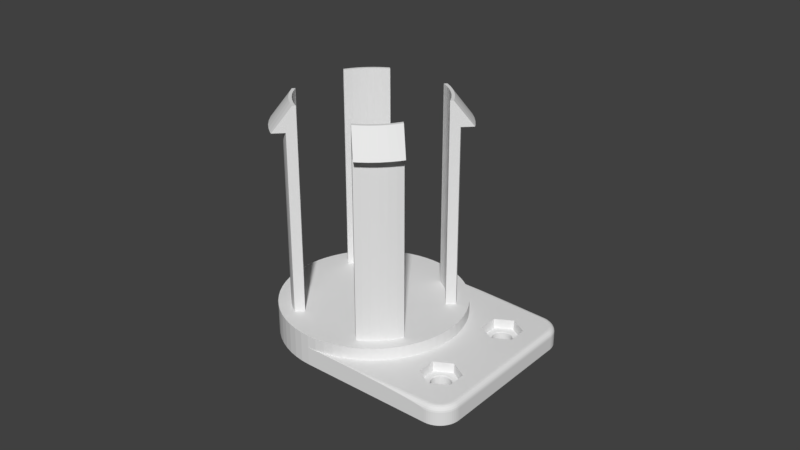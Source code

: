 # Source: filament-holder-7.blend  (saved by Blender 2.79.0; exported with 4.5.12 LTS)
import bpy
from mathutils import Matrix  # noqa: F401  (used for matrix-valued properties, if any)

bpy.ops.wm.read_factory_settings(use_empty=True)
scene = bpy.context.scene
scene.name = 'Scene'

# ---- collections
col_collection_1 = bpy.data.collections.new('Collection 1'); scene.collection.children.link(col_collection_1)

# ---- world
world_world = bpy.data.worlds.new('World'); scene.world = world_world
world_world.color = (0.05088, 0.05088, 0.05088)
world_world.use_sun_shadow = False
world_world.sun_shadow_jitter_overblur = 0.0
world_world.cycles.sampling_method = 'MANUAL'

# ---- meshes
me_temp = bpy.data.meshes.new('Temp')
me_temp.from_pydata([(-0.002, 0.025, 0.006), (-0.002, 0.025, 0.03), (0.002, 0.025, 0.03), (0.002, 0.025, 0.006), (0.002, 0.0225, 0.03), (0.002, 0.0145, 0.006), (-0.002, 0.0225, 0.03), (-0.002, 0.0145, 0.006)], [], [(0, 1, 2), (2, 3, 0), (3, 2, 4), (4, 5, 3), (5, 4, 6), (6, 7, 5), (1, 0, 7), (7, 6, 1), (7, 0, 3), (3, 5, 7), (4, 2, 1), (1, 6, 4)])
me_temp.use_remesh_preserve_volume = False
me_temp.use_remesh_preserve_attributes = False
me_temp.use_mirror_vertex_groups = False
me_temp.update()
me_cylinder = bpy.data.meshes.new('Cylinder')
me_cylinder.from_pydata([(0.0, 0.0, 0.0), (-0.002892, 0.02936, 0.0), (0.0, 0.0295, 0.0), (-2.368e-08, -0.0295, 0.0), (-0.005755, 0.02893, 0.0), (-0.002892, 0.02936, 0.01), (0.0, 0.0295, 0.01), (0.0, 0.0295, 0.006), (0.03491, -0.0153, 0.0), (0.03496, -0.0156, 0.0), (0.03503, -0.0159, 0.0), (0.03514, -0.01619, 0.0), (0.03527, -0.01646, 0.0), (0.03542, -0.01672, 0.0), (0.0356, -0.01697, 0.0), (0.03581, -0.01719, 0.0), (0.03603, -0.0174, 0.0), (0.03628, -0.01758, 0.0), (0.03654, -0.01773, 0.0), (0.03681, -0.01786, 0.0), (0.0371, -0.01797, 0.0), (0.0374, -0.01804, 0.0), (0.0377, -0.01809, 0.0), (0.038, -0.0181, 0.0), (0.0383, -0.01809, 0.0), (0.0386, -0.01804, 0.0), (0.0389, -0.01797, 0.0), (0.03919, -0.01786, 0.0), (0.03946, -0.01773, 0.0), (0.03972, -0.01758, 0.0), (0.03997, -0.0174, 0.0), (0.04019, -0.01719, 0.0), (0.0404, -0.01697, 0.0), (0.04058, -0.01672, 0.0), (0.04073, -0.01646, 0.0), (0.04086, -0.01619, 0.0), (0.04097, -0.0159, 0.0), (0.04104, -0.0156, 0.0), (0.04109, -0.0153, 0.0), (0.0411, -0.015, 0.0), (0.04109, -0.0147, 0.0), (0.04911, -0.02646, 0.0), (0.04871, -0.027, 0.0), (0.04826, -0.0275, 0.0), (0.04776, -0.02795, 0.0), (0.04723, -0.02835, 0.0), (0.04665, -0.02869, 0.0), (0.04604, -0.02898, 0.0), (0.04541, -0.02921, 0.0), (0.04476, -0.02937, 0.0), (0.0441, -0.02947, 0.0), (0.04342, -0.0295, 0.0), (0.0349, 0.015, 0.0), (0.0349, -0.015, 0.0), (-0.002892, -0.02936, 0.0), (-0.008563, 0.02823, 0.0), (-0.005755, 0.02893, 0.01), (0.008313, 0.0295, 0.006), (0.01916, 0.0295, 0.005916), (0.02895, 0.0295, 0.005671), (0.03672, 0.0295, 0.00529), (0.04171, 0.0295, 0.00481), (0.04342, 0.0295, 0.004277), (0.04342, 0.0295, 0.0), (0.0, 0.0, 0.01), (0.002892, 0.02936, 0.01), (0.002892, 0.02936, 0.006), (0.0349, -0.015, 0.0028), (0.03491, -0.0153, 0.0028), (0.03496, -0.0156, 0.0028), (0.03503, -0.0159, 0.0028), (0.03514, -0.01619, 0.0028), (0.03527, -0.01646, 0.0028), (0.03532, -0.01655, 0.0028), (0.03542, -0.01672, 0.0028), (0.0356, -0.01697, 0.0028), (0.03581, -0.01719, 0.0028), (0.03603, -0.0174, 0.0028), (0.03628, -0.01758, 0.0028), (0.03654, -0.01773, 0.0028), (0.03681, -0.01786, 0.0028), (0.0371, -0.01797, 0.0028), (0.0374, -0.01804, 0.0028), (0.0377, -0.01809, 0.0028), (0.038, -0.0181, 0.0028), (0.0383, -0.01809, 0.0028), (0.0386, -0.01804, 0.0028), (0.0389, -0.01797, 0.0028), (0.03919, -0.01786, 0.0028), (0.03946, -0.01773, 0.0028), (0.03972, -0.01758, 0.0028), (0.03997, -0.0174, 0.0028), (0.04019, -0.01719, 0.0028), (0.0404, -0.01697, 0.0028), (0.04058, -0.01672, 0.0028), (0.04068, -0.01655, 0.0028), (0.04073, -0.01646, 0.0028), (0.04086, -0.01619, 0.0028), (0.04097, -0.0159, 0.0028), (0.04104, -0.0156, 0.0028), (0.04109, -0.0153, 0.0028), (0.0411, -0.015, 0.0028), (0.04109, -0.0147, 0.0028), (0.03503, -0.0141, 0.0), (0.03496, -0.0144, 0.0), (0.03491, -0.0147, 0.0), (0.03491, 0.0147, 0.0), (0.03496, 0.0144, 0.0), (0.03503, 0.0141, 0.0), (0.03514, 0.01381, 0.0), (0.03527, 0.01354, 0.0), (0.03542, 0.01328, 0.0), (0.0356, 0.01303, 0.0), (0.03581, 0.01281, 0.0), (0.03603, 0.0126, 0.0), (0.03628, 0.01242, 0.0), (0.03654, 0.01227, 0.0), (0.03681, 0.01214, 0.0), (0.0371, 0.01203, 0.0), (0.0374, 0.01196, 0.0), (0.0377, 0.01191, 0.0), (0.038, 0.0119, 0.0), (0.0383, 0.01191, 0.0), (0.0386, 0.01196, 0.0), (0.0389, 0.01203, 0.0), (0.03919, 0.01214, 0.0), (0.03946, 0.01227, 0.0), (0.03972, 0.01242, 0.0), (0.03997, 0.0126, 0.0), (0.04019, 0.01281, 0.0), (0.0404, 0.01303, 0.0), (0.04058, 0.01328, 0.0), (0.04073, 0.01354, 0.0), (0.04086, 0.01381, 0.0), (0.04097, 0.0141, 0.0), (0.04104, 0.0144, 0.0), (0.04109, 0.0147, 0.0), (0.05027, 0.02266, 0.0), (0.05027, -0.02266, 0.0), (0.05023, -0.02333, 0.0), (0.05013, -0.02399, 0.0), (0.04997, -0.02464, 0.0), (0.04975, -0.02528, 0.0), (0.04946, -0.02588, 0.0), (0.04104, -0.0144, 0.0), (0.04097, -0.0141, 0.0), (0.04086, -0.01381, 0.0), (0.04073, -0.01354, 0.0), (0.04058, -0.01328, 0.0), (0.0404, -0.01303, 0.0), (0.04019, -0.01281, 0.0), (0.03997, -0.0126, 0.0), (0.03972, -0.01242, 0.0), (0.03946, -0.01227, 0.0), (0.03919, -0.01214, 0.0), (0.0389, -0.01203, 0.0), (0.0386, -0.01196, 0.0), (0.0383, -0.01191, 0.0), (0.038, -0.0119, 0.0), (0.0377, -0.01191, 0.0), (0.0374, -0.01196, 0.0), (0.0371, -0.01203, 0.0), (0.03681, -0.01214, 0.0), (0.03654, -0.01227, 0.0), (0.03628, -0.01242, 0.0), (0.03603, -0.0126, 0.0), (0.03581, -0.01281, 0.0), (0.0356, -0.01303, 0.0), (0.03542, -0.01328, 0.0), (0.03527, -0.01354, 0.0), (0.03514, -0.01381, 0.0), (0.04871, -0.027, 0.004277), (0.04911, -0.02646, 0.004277), (0.04826, -0.0275, 0.004277), (0.04776, -0.02795, 0.004277), (0.04723, -0.02835, 0.004277), (0.04665, -0.02869, 0.004277), (0.04604, -0.02898, 0.004277), (0.04541, -0.02921, 0.004277), (0.04476, -0.02937, 0.004277), (0.0441, -0.02947, 0.004277), (0.04342, -0.0295, 0.004277), (0.04171, -0.0295, 0.00481), (0.03672, -0.0295, 0.00529), (0.02895, -0.0295, 0.005671), (0.01916, -0.0295, 0.005916), (0.008313, -0.0295, 0.006), (0.0, -0.0295, 0.006), (0.03527, 0.01646, 0.0), (0.03514, 0.01619, 0.0), (0.03503, 0.0159, 0.0), (0.03496, 0.0156, 0.0), (0.03491, 0.0153, 0.0), (0.0441, 0.02947, 0.0), (0.04476, 0.02937, 0.0), (0.04541, 0.02921, 0.0), (0.04604, 0.02898, 0.0), (0.04665, 0.02869, 0.0), (0.04723, 0.02835, 0.0), (0.04776, 0.02795, 0.0), (0.04826, 0.0275, 0.0), (0.04871, 0.027, 0.0), (0.04911, 0.02646, 0.0), (0.04946, 0.02588, 0.0), (0.04975, 0.02528, 0.0), (0.04997, 0.02464, 0.0), (0.05013, 0.02399, 0.0), (0.05023, 0.02333, 0.0), (0.0411, 0.015, 0.0), (0.04109, 0.0153, 0.0), (0.04104, 0.0156, 0.0), (0.04097, 0.0159, 0.0), (0.04086, 0.01619, 0.0), (0.04073, 0.01646, 0.0), (0.04058, 0.01672, 0.0), (0.0404, 0.01697, 0.0), (0.04019, 0.01719, 0.0), (0.03997, 0.0174, 0.0), (0.03972, 0.01758, 0.0), (0.03946, 0.01773, 0.0), (0.03919, 0.01786, 0.0), (0.0389, 0.01797, 0.0), (0.0386, 0.01804, 0.0), (0.0383, 0.01809, 0.0), (0.038, 0.0181, 0.0), (0.0377, 0.01809, 0.0), (0.0374, 0.01804, 0.0), (0.0371, 0.01797, 0.0), (0.03681, 0.01786, 0.0), (0.03654, 0.01773, 0.0), (0.03628, 0.01758, 0.0), (0.03603, 0.0174, 0.0), (0.03581, 0.01719, 0.0), (0.0356, 0.01697, 0.0), (0.03542, 0.01672, 0.0), (-0.005755, -0.02893, 0.0), (-2.368e-08, -0.0295, 0.01), (-0.002892, -0.02936, 0.01), (-0.01129, 0.02725, 0.0), (-0.008563, 0.02823, 0.01), (0.03266, -0.01192, 0.006), (0.038, -0.008833, 0.006), (0.04334, -0.01192, 0.006), (0.04334, -0.01808, 0.006), (0.038, -0.02117, 0.006), (0.04393, -0.02775, 0.006), (0.04442, -0.02768, 0.006), (0.04491, -0.02755, 0.006), (0.04538, -0.02739, 0.006), (0.04584, -0.02717, 0.006), (0.04627, -0.02691, 0.006), (0.04667, -0.02661, 0.006), (0.04704, -0.02628, 0.006), (0.04738, -0.0259, 0.006), (0.04768, -0.0255, 0.006), (0.04794, -0.02507, 0.006), (0.04815, -0.02462, 0.006), (0.04832, -0.02414, 0.006), (0.04844, -0.02366, 0.006), (0.04852, -0.02316, 0.006), (0.04854, -0.02262, 0.006), (0.04854, 0.02262, 0.006), (0.04852, 0.02316, 0.006), (0.04844, 0.02366, 0.006), (0.04832, 0.02414, 0.006), (0.04815, 0.02462, 0.006), (0.04794, 0.02507, 0.006), (0.04768, 0.0255, 0.006), (0.04738, 0.0259, 0.006), (0.04704, 0.02628, 0.006), (0.04667, 0.02661, 0.006), (0.04627, 0.02691, 0.006), (0.04584, 0.02717, 0.006), (0.04538, 0.02739, 0.006), (0.04491, 0.02755, 0.006), (0.04442, 0.02768, 0.006), (0.04393, 0.02775, 0.006), (0.005755, 0.02893, 0.006), (0.008563, 0.02823, 0.006), (0.01129, 0.02725, 0.006), (0.03266, 0.01808, 0.006), (0.038, 0.02117, 0.006), (0.04334, 0.01808, 0.006), (0.04334, 0.01192, 0.006), (0.038, 0.008833, 0.006), (0.02893, 0.005755, 0.006), (0.02936, 0.002892, 0.006), (0.0295, -4.806e-09, 0.006), (0.02936, -0.002892, 0.006), (0.02893, -0.005755, 0.006), (0.02823, -0.008563, 0.006), (0.02725, -0.01129, 0.006), (0.02602, -0.01391, 0.006), (0.04398, 0.02828, 0.005916), (0.04403, 0.02876, 0.005671), (0.04406, 0.02914, 0.00529), (0.04409, 0.02938, 0.00481), (0.0441, 0.02947, 0.004277), (0.005755, 0.02893, 0.01), (0.03491, -0.0147, 0.0028), (0.03472, -0.01532, 0.003), (0.03476, -0.01564, 0.003), (0.03484, -0.01596, 0.003), (0.03495, -0.01626, 0.003), (0.03509, -0.01656, 0.003), (0.03514, -0.01665, 0.003), (0.03526, -0.01683, 0.003), (0.03545, -0.01709, 0.003), (0.03567, -0.01733, 0.003), (0.03591, -0.01755, 0.003), (0.03617, -0.01774, 0.003), (0.03644, -0.01791, 0.003), (0.03674, -0.01805, 0.003), (0.03704, -0.01816, 0.003), (0.03736, -0.01824, 0.003), (0.03768, -0.01828, 0.003), (0.038, -0.0183, 0.003), (0.03832, -0.01828, 0.003), (0.03864, -0.01824, 0.003), (0.03896, -0.01816, 0.003), (0.03926, -0.01805, 0.003), (0.03956, -0.01791, 0.003), (0.03983, -0.01774, 0.003), (0.04009, -0.01755, 0.003), (0.04033, -0.01733, 0.003), (0.04055, -0.01709, 0.003), (0.04074, -0.01683, 0.003), (0.04086, -0.01665, 0.003), (0.04091, -0.01656, 0.003), (0.04105, -0.01626, 0.003), (0.04116, -0.01596, 0.003), (0.04124, -0.01564, 0.003), (0.04128, -0.01532, 0.003), (0.0413, -0.015, 0.003), (0.04104, -0.0144, 0.0028), (0.04128, -0.01468, 0.003), (0.03514, -0.01381, 0.0028), (0.03503, -0.0141, 0.0028), (0.03496, -0.0144, 0.0028), (0.0349, 0.015, 0.0028), (0.03491, 0.0147, 0.0028), (0.03496, 0.0144, 0.0028), (0.03503, 0.0141, 0.0028), (0.03514, 0.01381, 0.0028), (0.03527, 0.01354, 0.0028), (0.03532, 0.01345, 0.0028), (0.03542, 0.01328, 0.0028), (0.0356, 0.01303, 0.0028), (0.03581, 0.01281, 0.0028), (0.03603, 0.0126, 0.0028), (0.03628, 0.01242, 0.0028), (0.03654, 0.01227, 0.0028), (0.03681, 0.01214, 0.0028), (0.0371, 0.01203, 0.0028), (0.0374, 0.01196, 0.0028), (0.0377, 0.01191, 0.0028), (0.038, 0.0119, 0.0028), (0.0383, 0.01191, 0.0028), (0.0386, 0.01196, 0.0028), (0.0389, 0.01203, 0.0028), (0.03919, 0.01214, 0.0028), (0.03946, 0.01227, 0.0028), (0.03972, 0.01242, 0.0028), (0.03997, 0.0126, 0.0028), (0.04019, 0.01281, 0.0028), (0.0404, 0.01303, 0.0028), (0.04058, 0.01328, 0.0028), (0.04068, 0.01345, 0.0028), (0.04073, 0.01354, 0.0028), (0.04086, 0.01381, 0.0028), (0.04097, 0.0141, 0.0028), (0.04104, 0.0144, 0.0028), (0.04109, 0.0147, 0.0028), (0.05027, 0.02266, 0.004277), (0.05027, -0.02266, 0.004277), (0.05023, -0.02333, 0.004277), (0.05013, -0.02399, 0.004277), (0.04997, -0.02464, 0.004277), (0.04975, -0.02528, 0.004277), (0.04946, -0.02588, 0.004277), (0.04097, -0.0141, 0.0028), (0.04086, -0.01381, 0.0028), (0.04073, -0.01354, 0.0028), (0.04068, -0.01345, 0.0028), (0.04058, -0.01328, 0.0028), (0.0404, -0.01303, 0.0028), (0.04019, -0.01281, 0.0028), (0.03997, -0.0126, 0.0028), (0.03972, -0.01242, 0.0028), (0.03946, -0.01227, 0.0028), (0.03919, -0.01214, 0.0028), (0.0389, -0.01203, 0.0028), (0.0386, -0.01196, 0.0028), (0.0383, -0.01191, 0.0028), (0.038, -0.0119, 0.0028), (0.0377, -0.01191, 0.0028), (0.0374, -0.01196, 0.0028), (0.0371, -0.01203, 0.0028), (0.03681, -0.01214, 0.0028), (0.03654, -0.01227, 0.0028), (0.03628, -0.01242, 0.0028), (0.03603, -0.0126, 0.0028), (0.03581, -0.01281, 0.0028), (0.0356, -0.01303, 0.0028), (0.03542, -0.01328, 0.0028), (0.03532, -0.01345, 0.0028), (0.03527, -0.01354, 0.0028), (0.04904, -0.02641, 0.00481), (0.04865, -0.02695, 0.00481), (0.0482, -0.02744, 0.00481), (0.04771, -0.02788, 0.00481), (0.04718, -0.02828, 0.00481), (0.04661, -0.02862, 0.00481), (0.04601, -0.0289, 0.00481), (0.04539, -0.02912, 0.00481), (0.04474, -0.02929, 0.00481), (0.04409, -0.02938, 0.00481), (0.04406, -0.02914, 0.00529), (0.04403, -0.02876, 0.005671), (0.04398, -0.02828, 0.005916), (0.03266, -0.01808, 0.006), (0.02453, -0.01639, 0.006), (0.0228, -0.01871, 0.006), (0.02086, -0.02086, 0.006), (0.01871, -0.0228, 0.006), (0.01639, -0.02453, 0.006), (0.01391, -0.02602, 0.006), (0.01129, -0.02725, 0.006), (0.008563, -0.02823, 0.006), (0.005755, -0.02893, 0.006), (0.002891, -0.02936, 0.006), (0.002891, -0.02936, 0.01), (0.03542, 0.01672, 0.0028), (0.03532, 0.01655, 0.0028), (0.03527, 0.01646, 0.0028), (0.03514, 0.01619, 0.0028), (0.03503, 0.0159, 0.0028), (0.03496, 0.0156, 0.0028), (0.03491, 0.0153, 0.0028), (0.04476, 0.02937, 0.004277), (0.04541, 0.02921, 0.004277), (0.04604, 0.02898, 0.004277), (0.04665, 0.02869, 0.004277), (0.04723, 0.02835, 0.004277), (0.04776, 0.02795, 0.004277), (0.04826, 0.0275, 0.004277), (0.04871, 0.027, 0.004277), (0.04911, 0.02646, 0.004277), (0.04946, 0.02588, 0.004277), (0.04975, 0.02528, 0.004277), (0.04997, 0.02464, 0.004277), (0.05013, 0.02399, 0.004277), (0.05023, 0.02333, 0.004277), (0.0411, 0.015, 0.0028), (0.04109, 0.0153, 0.0028), (0.04104, 0.0156, 0.0028), (0.04097, 0.0159, 0.0028), (0.04086, 0.01619, 0.0028), (0.04073, 0.01646, 0.0028), (0.04068, 0.01655, 0.0028), (0.04058, 0.01672, 0.0028), (0.0404, 0.01697, 0.0028), (0.04019, 0.01719, 0.0028), (0.03997, 0.0174, 0.0028), (0.03972, 0.01758, 0.0028), (0.03946, 0.01773, 0.0028), (0.03919, 0.01786, 0.0028), (0.0389, 0.01797, 0.0028), (0.0386, 0.01804, 0.0028), (0.0383, 0.01809, 0.0028), (0.038, 0.0181, 0.0028), (0.0377, 0.01809, 0.0028), (0.0374, 0.01804, 0.0028), (0.0371, 0.01797, 0.0028), (0.03681, 0.01786, 0.0028), (0.03654, 0.01773, 0.0028), (0.03628, 0.01758, 0.0028), (0.03603, 0.0174, 0.0028), (0.03581, 0.01719, 0.0028), (0.0356, 0.01697, 0.0028), (-0.008563, -0.02823, 0.0), (-0.005755, -0.02893, 0.01), (-0.01391, 0.02602, 0.0), (-0.01129, 0.02725, 0.01), (0.03293, -0.01207, 0.003), (0.038, -0.009142, 0.003), (0.04307, -0.01207, 0.003), (0.04307, -0.01793, 0.003), (0.038, -0.02086, 0.003), (0.04453, -0.0282, 0.005916), (0.04506, -0.02806, 0.005916), (0.04559, -0.02788, 0.005916), (0.04609, -0.02764, 0.005916), (0.04656, -0.02736, 0.005916), (0.04701, -0.02703, 0.005916), (0.04742, -0.02665, 0.005916), (0.04779, -0.02624, 0.005916), (0.04812, -0.0258, 0.005916), (0.04841, -0.02532, 0.005916), (0.04864, -0.02482, 0.005916), (0.04883, -0.0243, 0.005916), (0.04897, -0.02376, 0.005916), (0.04905, -0.02321, 0.005916), (0.04908, -0.02263, 0.005916), (0.04908, 0.02263, 0.005916), (0.04905, 0.02321, 0.005916), (0.04897, 0.02376, 0.005916), (0.04883, 0.0243, 0.005916), (0.04864, 0.02482, 0.005916), (0.04841, 0.02532, 0.005916), (0.04812, 0.0258, 0.005916), (0.04779, 0.02624, 0.005916), (0.04742, 0.02665, 0.005916), (0.04701, 0.02703, 0.005916), (0.04656, 0.02736, 0.005916), (0.04609, 0.02764, 0.005916), (0.04559, 0.02788, 0.005916), (0.04506, 0.02806, 0.005916), (0.04453, 0.0282, 0.005916), (0.008563, 0.02823, 0.01), (0.01129, 0.02725, 0.01), (0.03266, 0.01192, 0.006), (0.01391, 0.02602, 0.006), (0.01639, 0.02453, 0.006), (0.01871, 0.0228, 0.006), (0.02086, 0.02086, 0.006), (0.0228, 0.01871, 0.006), (0.02453, 0.01639, 0.006), (0.02602, 0.01391, 0.006), (0.02725, 0.01129, 0.006), (0.02823, 0.008563, 0.006), (0.03293, 0.01793, 0.003), (0.038, 0.02086, 0.003), (0.04307, 0.01793, 0.003), (0.04307, 0.01207, 0.003), (0.038, 0.009142, 0.003), (0.02893, 0.005755, 0.01), (0.02936, 0.002892, 0.01), (0.0295, -4.806e-09, 0.01), (0.02936, -0.002892, 0.01), (0.02893, -0.005755, 0.01), (0.02823, -0.008563, 0.01), (0.02725, -0.01129, 0.01), (0.02602, -0.01391, 0.01), (0.04462, 0.02867, 0.005671), (0.0447, 0.02905, 0.00529), (0.04474, 0.02929, 0.00481), (0.03472, -0.01468, 0.003), (0.0347, -0.015, 0.003), (0.03476, -0.01436, 0.003), (0.03484, -0.01404, 0.003), (0.03495, -0.01374, 0.003), (0.03509, -0.01344, 0.003), (0.03514, -0.01335, 0.003), (0.03293, -0.01793, 0.003), (0.04086, -0.01335, 0.003), (0.04091, -0.01344, 0.003), (0.04105, -0.01374, 0.003), (0.04116, -0.01404, 0.003), (0.04124, -0.01436, 0.003), (0.03472, 0.01468, 0.003), (0.03476, 0.01436, 0.003), (0.03484, 0.01404, 0.003), (0.03495, 0.01374, 0.003), (0.03509, 0.01344, 0.003), (0.03514, 0.01335, 0.003), (0.03526, 0.01317, 0.003), (0.03545, 0.01291, 0.003), (0.03567, 0.01267, 0.003), (0.03591, 0.01245, 0.003), (0.03617, 0.01226, 0.003), (0.03644, 0.01209, 0.003), (0.03674, 0.01195, 0.003), (0.03704, 0.01184, 0.003), (0.03736, 0.01176, 0.003), (0.03768, 0.01172, 0.003), (0.038, 0.0117, 0.003), (0.03832, 0.01172, 0.003), (0.03864, 0.01176, 0.003), (0.03896, 0.01184, 0.003), (0.03926, 0.01195, 0.003), (0.03956, 0.01209, 0.003), (0.03983, 0.01226, 0.003), (0.04009, 0.01245, 0.003), (0.04033, 0.01267, 0.003), (0.04055, 0.01291, 0.003), (0.04074, 0.01317, 0.003), (0.04086, 0.01335, 0.003), (0.04091, 0.01344, 0.003), (0.04105, 0.01374, 0.003), (0.04116, 0.01404, 0.003), (0.04124, 0.01436, 0.003), (0.04128, 0.01468, 0.003), (0.05018, 0.02266, 0.00481), (0.05018, -0.02266, 0.00481), (0.05015, -0.02332, 0.00481), (0.05005, -0.02398, 0.00481), (0.04989, -0.02462, 0.00481), (0.04967, -0.02524, 0.00481), (0.04938, -0.02584, 0.00481), (0.04074, -0.01317, 0.003), (0.04055, -0.01291, 0.003), (0.04033, -0.01267, 0.003), (0.04009, -0.01245, 0.003), (0.03983, -0.01226, 0.003), (0.03956, -0.01209, 0.003), (0.03926, -0.01195, 0.003), (0.03896, -0.01184, 0.003), (0.03864, -0.01176, 0.003), (0.03832, -0.01172, 0.003), (0.038, -0.0117, 0.003), (0.03768, -0.01172, 0.003), (0.03736, -0.01176, 0.003), (0.03704, -0.01184, 0.003), (0.03674, -0.01195, 0.003), (0.03644, -0.01209, 0.003), (0.03617, -0.01226, 0.003), (0.03591, -0.01245, 0.003), (0.03567, -0.01267, 0.003), (0.03545, -0.01291, 0.003), (0.03526, -0.01317, 0.003), (0.04846, -0.02679, 0.00529), (0.0447, -0.02905, 0.00529), (0.04462, -0.02867, 0.005671), (0.02453, -0.01639, 0.01), (0.0228, -0.01871, 0.01), (0.02086, -0.02086, 0.01), (0.01871, -0.0228, 0.01), (0.01639, -0.02453, 0.01), (0.01391, -0.02602, 0.01), (0.01129, -0.02725, 0.01), (0.008563, -0.02823, 0.01), (0.005755, -0.02893, 0.01), (0.03514, 0.01665, 0.003), (0.03509, 0.01656, 0.003), (0.03495, 0.01626, 0.003), (0.03484, 0.01596, 0.003), (0.03476, 0.01564, 0.003), (0.03472, 0.01532, 0.003), (0.0347, 0.015, 0.003), (0.04539, 0.02912, 0.00481), (0.04601, 0.0289, 0.00481), (0.04661, 0.02862, 0.00481), (0.04718, 0.02828, 0.00481), (0.04771, 0.02788, 0.00481), (0.0482, 0.02744, 0.00481), (0.04865, 0.02695, 0.00481), (0.04904, 0.02641, 0.00481), (0.04938, 0.02584, 0.00481), (0.04967, 0.02524, 0.00481), (0.04989, 0.02462, 0.00481), (0.05005, 0.02398, 0.00481), (0.05015, 0.02332, 0.00481), (0.0413, 0.015, 0.003), (0.04128, 0.01532, 0.003), (0.04124, 0.01564, 0.003), (0.04116, 0.01596, 0.003), (0.04105, 0.01626, 0.003), (0.04091, 0.01656, 0.003), (0.04086, 0.01665, 0.003), (0.04074, 0.01683, 0.003), (0.04055, 0.01709, 0.003), (0.04033, 0.01733, 0.003), (0.04009, 0.01755, 0.003), (0.03983, 0.01774, 0.003), (0.03956, 0.01791, 0.003), (0.03926, 0.01805, 0.003), (0.03896, 0.01816, 0.003), (0.03864, 0.01824, 0.003), (0.03832, 0.01828, 0.003), (0.038, 0.0183, 0.003), (0.03768, 0.01828, 0.003), (0.03736, 0.01824, 0.003), (0.03704, 0.01816, 0.003), (0.03674, 0.01805, 0.003), (0.03644, 0.01791, 0.003), (0.03617, 0.01774, 0.003), (0.03591, 0.01755, 0.003), (0.03567, 0.01733, 0.003), (0.03545, 0.01709, 0.003), (0.03526, 0.01683, 0.003), (-0.01129, -0.02725, 0.0), (-0.008563, -0.02823, 0.01), (-0.01639, 0.02453, 0.0), (-0.01391, 0.02602, 0.01), (-0.009758, 0.02356, 0.01), (-0.00861, 0.02079, 0.01), (0.04731, -0.0274, 0.005671), (0.04776, -0.02699, 0.005671), (0.04816, -0.02655, 0.005671), (0.04852, -0.02606, 0.005671), (0.04883, -0.02555, 0.005671), (0.04944, -0.02385, 0.005671), (0.04956, -0.02264, 0.005671), (0.04956, 0.02264, 0.005671), (0.04929, 0.02444, 0.005671), (0.04909, 0.025, 0.005671), (0.04883, 0.02555, 0.005671), (0.04852, 0.02606, 0.005671), (0.009758, 0.02356, 0.01), (0.01391, 0.02602, 0.01), (0.03293, 0.01207, 0.003), (0.01639, 0.02453, 0.01), (0.01871, 0.0228, 0.01), (0.02086, 0.02086, 0.01), (0.0228, 0.01871, 0.01), (0.02453, 0.01639, 0.01), (0.02602, 0.01391, 0.01), (0.02725, 0.01129, 0.01), (0.02823, 0.008563, 0.01), (0.02079, -0.00861, 0.01), (0.02356, -0.009758, 0.01), (0.02249, -0.01202, 0.01), (0.0452, 0.02852, 0.005671), (0.04532, 0.02889, 0.00529), (0.04994, 0.02265, 0.00529), (0.04994, -0.02265, 0.00529), (0.04884, -0.02628, 0.00529), (0.04803, -0.02726, 0.00529), (0.04756, -0.02769, 0.00529), (0.04704, -0.02807, 0.00529), (0.04649, -0.0284, 0.00529), (0.04592, -0.02867, 0.00529), (0.04532, -0.02889, 0.00529), (0.0452, -0.02852, 0.005671), (0.0212, -0.01417, 0.01), (0.01971, -0.01618, 0.01), (0.01803, -0.01803, 0.01), (0.01618, -0.01971, 0.01), (0.01417, -0.0212, 0.01), (0.01202, -0.02249, 0.01), (0.009758, -0.02356, 0.01), (0.00861, -0.02079, 0.01), (0.04917, 0.02573, 0.00529), (-0.01391, -0.02602, 0.0), (-0.01129, -0.02725, 0.01), (-0.01871, 0.0228, 0.0), (-0.01639, 0.02453, 0.01), (-0.01202, 0.02249, 0.01), (-0.01061, 0.01984, 0.01), (-0.01016, 0.02006, 0.01001), (-0.01238, 0.02228, 0.01001), (0.04577, -0.02832, 0.005671), (0.04631, -0.02807, 0.005671), (0.04683, -0.02776, 0.005671), (0.04909, -0.025, 0.005671), (0.04929, -0.02444, 0.005671), (0.04953, -0.02326, 0.005671), (0.04953, 0.02326, 0.005671), (0.04944, 0.02385, 0.005671), (0.04816, 0.02655, 0.005671), (0.04776, 0.02699, 0.005671), (0.04731, 0.0274, 0.005671), (0.04683, 0.02776, 0.005671), (0.04631, 0.02807, 0.005671), (0.04577, 0.02832, 0.005671), (0.01061, 0.01984, 0.01), (0.01202, 0.02249, 0.01), (0.01417, 0.0212, 0.01), (0.01618, 0.01971, 0.01), (0.01803, 0.01803, 0.01), (0.01971, 0.01618, 0.01), (0.0212, 0.01417, 0.01), (0.02249, 0.01202, 0.01), (0.02079, 0.00861, 0.01), (0.01984, -0.01061, 0.01), (0.02228, -0.01238, 0.01001), (0.02006, -0.01016, 0.01001), (0.04592, 0.02867, 0.00529), (0.04991, -0.0233, 0.00529), (0.04981, -0.02393, 0.00529), (0.04966, -0.02455, 0.00529), (0.04944, -0.02515, 0.00529), (0.04917, -0.02573, 0.00529), (0.02228, -0.01238, 0.068), (0.0212, -0.01417, 0.068), (0.01971, -0.01618, 0.068), (0.01803, -0.01803, 0.068), (0.01618, -0.01971, 0.068), (0.01417, -0.0212, 0.068), (0.01238, -0.02228, 0.068), (0.01238, -0.02228, 0.01001), (0.01016, -0.02006, 0.01001), (0.01061, -0.01984, 0.01), (0.04649, 0.0284, 0.00529), (0.04704, 0.02807, 0.00529), (0.04756, 0.02769, 0.00529), (0.04803, 0.02726, 0.00529), (0.04846, 0.02679, 0.00529), (0.04884, 0.02628, 0.00529), (0.04944, 0.02515, 0.00529), (0.04966, 0.02455, 0.00529), (0.04981, 0.02393, 0.00529), (0.04991, 0.0233, 0.00529), (-0.01639, -0.02453, 0.0), (-0.01391, -0.02602, 0.01), (-0.009758, -0.02356, 0.01), (-0.02086, 0.02086, 0.0), (-0.01871, 0.0228, 0.01), (-0.01417, 0.0212, 0.01), (-0.0125, 0.01871, 0.01), (-0.01016, 0.02006, 0.076), (-0.01061, 0.01984, 0.076), (-0.01238, 0.02228, 0.068), (-0.01417, 0.0212, 0.068), (0.0125, 0.01871, 0.01), (0.01061, 0.01984, 0.076), (0.01016, 0.02006, 0.076), (0.01016, 0.02006, 0.01001), (0.00861, 0.02079, 0.01001), (0.01238, 0.02228, 0.01001), (0.01238, 0.02228, 0.068), (0.01417, 0.0212, 0.068), (0.01618, 0.01971, 0.068), (0.01803, 0.01803, 0.068), (0.01971, 0.01618, 0.068), (0.0212, 0.01417, 0.068), (0.02228, 0.01238, 0.068), (0.02228, 0.01238, 0.01001), (0.02356, 0.009758, 0.01001), (0.01984, 0.01061, 0.01), (0.01871, -0.0125, 0.01), (0.01984, -0.01061, 0.076), (0.02006, -0.01016, 0.076), (0.02079, -0.01089, 0.076), (0.02127, -0.01137, 0.07515), (0.02519, -0.01529, 0.068), (0.02453, -0.01639, 0.068), (0.0228, -0.01871, 0.068), (0.02086, -0.02086, 0.068), (0.01871, -0.0228, 0.068), (0.01639, -0.02453, 0.068), (0.01529, -0.02519, 0.068), (0.01016, -0.02006, 0.076), (0.01061, -0.01984, 0.076), (0.0125, -0.01871, 0.01), (-0.01871, -0.0228, 0.0), (-0.01639, -0.02453, 0.01), (-0.01202, -0.02249, 0.01), (-0.01061, -0.01984, 0.01), (-0.008611, -0.02079, 0.01001), (-0.0228, 0.01871, 0.0), (-0.02086, 0.02086, 0.01), (-0.01618, 0.01971, 0.01), (-0.01427, 0.01739, 0.01), (-0.0125, 0.01871, 0.076), (-0.01089, 0.02079, 0.076), (-0.01107, 0.02071, 0.076), (-0.01618, 0.01971, 0.068), (-0.01639, 0.02453, 0.068), (-0.01529, 0.02519, 0.068), (0.01427, 0.01739, 0.01), (0.0125, 0.01871, 0.076), (0.01107, 0.02071, 0.076), (0.01089, 0.02079, 0.076), (0.01529, 0.02519, 0.068), (0.01639, 0.02453, 0.068), (0.01871, 0.0228, 0.068), (0.02086, 0.02086, 0.068), (0.0228, 0.01871, 0.068), (0.02453, 0.01639, 0.068), (0.02519, 0.01529, 0.068), (0.01871, 0.0125, 0.01), (0.02006, 0.01016, 0.076), (0.01984, 0.01061, 0.076), (0.02006, 0.01016, 0.01001), (0.01739, -0.01427, 0.01), (0.01871, -0.0125, 0.076), (0.02071, -0.01107, 0.076), (0.01952, -0.01304, 0.076), (0.01815, -0.01489, 0.076), (0.0166, -0.0166, 0.076), (0.01489, -0.01815, 0.076), (0.01304, -0.01952, 0.076), (0.01137, -0.02127, 0.07515), (0.01107, -0.02071, 0.076), (0.01089, -0.02079, 0.076), (0.0125, -0.01871, 0.076), (0.01427, -0.01739, 0.01), (-0.02086, -0.02086, 0.0), (-0.01871, -0.0228, 0.01), (-0.01417, -0.0212, 0.01), (-0.0125, -0.01871, 0.01), (-0.01061, -0.01984, 0.076), (-0.01016, -0.02006, 0.076), (-0.01016, -0.02006, 0.01001), (-0.02453, 0.01639, 0.0), (-0.0228, 0.01871, 0.01), (-0.01803, 0.01803, 0.01), (-0.01591, 0.01591, 0.01), (-0.01427, 0.01739, 0.076), (-0.01304, 0.01952, 0.076), (-0.01137, 0.02127, 0.07515), (-0.01803, 0.01803, 0.068), (-0.01871, 0.0228, 0.068), (0.01591, 0.01591, 0.01), (0.01427, 0.01739, 0.076), (0.01304, 0.01952, 0.076), (0.01137, 0.02127, 0.07515), (0.01489, 0.01815, 0.076), (0.0166, 0.0166, 0.076), (0.01815, 0.01489, 0.076), (0.01952, 0.01304, 0.076), (0.02071, 0.01107, 0.076), (0.02127, 0.01137, 0.07515), (0.01739, 0.01427, 0.01), (0.01871, 0.0125, 0.076), (0.02079, 0.01089, 0.076), (0.01591, -0.01591, 0.01), (0.01739, -0.01427, 0.076), (0.01591, -0.01591, 0.076), (0.01427, -0.01739, 0.076), (-0.0228, -0.01871, 0.0), (-0.02086, -0.02086, 0.01), (-0.01618, -0.01971, 0.01), (-0.01238, -0.02228, 0.01001), (-0.01238, -0.02228, 0.068), (-0.01417, -0.0212, 0.068), (-0.01427, -0.01739, 0.01), (-0.0125, -0.01871, 0.076), (-0.01107, -0.02071, 0.076), (-0.01089, -0.02079, 0.076), (-0.02602, 0.01391, 0.0), (-0.02453, 0.01639, 0.01), (-0.01971, 0.01618, 0.01), (-0.01739, 0.01427, 0.01), (-0.01591, 0.01591, 0.076), (-0.01489, 0.01815, 0.076), (-0.01971, 0.01618, 0.068), (-0.02086, 0.02086, 0.068), (0.01591, 0.01591, 0.076), (0.01739, 0.01427, 0.076), (-0.02453, -0.01639, 0.0), (-0.0228, -0.01871, 0.01), (-0.01803, -0.01803, 0.01), (-0.01618, -0.01971, 0.068), (-0.01529, -0.02519, 0.068), (-0.01639, -0.02453, 0.068), (-0.01591, -0.01591, 0.01), (-0.01427, -0.01739, 0.076), (-0.01304, -0.01952, 0.076), (-0.01137, -0.02127, 0.07515), (-0.02725, 0.01129, 0.0), (-0.02602, 0.01391, 0.01), (-0.0212, 0.01417, 0.01), (-0.01871, 0.0125, 0.01), (-0.01739, 0.01427, 0.076), (-0.0166, 0.0166, 0.076), (-0.0212, 0.01417, 0.068), (-0.0228, 0.01871, 0.068), (-0.02602, -0.01391, 0.0), (-0.02453, -0.01639, 0.01), (-0.01971, -0.01618, 0.01), (-0.01803, -0.01803, 0.068), (-0.01871, -0.0228, 0.068), (-0.01739, -0.01427, 0.01), (-0.01591, -0.01591, 0.076), (-0.01489, -0.01815, 0.076), (-0.02823, 0.008563, 0.0), (-0.02725, 0.01129, 0.01), (-0.02249, 0.01202, 0.01), (-0.01984, 0.01061, 0.01), (-0.01871, 0.0125, 0.076), (-0.01815, 0.01489, 0.076), (-0.02228, 0.01238, 0.01001), (-0.02228, 0.01238, 0.068), (-0.02453, 0.01639, 0.068), (-0.02725, -0.01129, 0.0), (-0.02602, -0.01391, 0.01), (-0.0212, -0.01417, 0.01), (-0.01971, -0.01618, 0.068), (-0.02086, -0.02086, 0.068), (-0.01871, -0.0125, 0.01), (-0.01739, -0.01427, 0.076), (-0.0166, -0.0166, 0.076), (-0.02893, 0.005755, 0.0), (-0.02823, 0.008563, 0.01), (-0.02356, 0.009758, 0.01), (-0.02079, 0.00861, 0.01), (-0.01984, 0.01061, 0.076), (-0.01952, 0.01304, 0.076), (-0.02006, 0.01016, 0.01001), (-0.02519, 0.01529, 0.068), (-0.02823, -0.008563, 0.0), (-0.02725, -0.01129, 0.01), (-0.02249, -0.01202, 0.01), (-0.0212, -0.01417, 0.068), (-0.0228, -0.01871, 0.068), (-0.01984, -0.01061, 0.01), (-0.01871, -0.0125, 0.076), (-0.01815, -0.01489, 0.076), (-0.02936, 0.002891, 0.0), (-0.02893, 0.005755, 0.01), (-0.02006, 0.01016, 0.076), (-0.02071, 0.01107, 0.076), (-0.02127, 0.01137, 0.07515), (-0.02893, -0.005755, 0.0), (-0.02823, -0.008563, 0.01), (-0.02356, -0.009758, 0.01), (-0.02228, -0.01238, 0.068), (-0.02228, -0.01238, 0.01001), (-0.02453, -0.01639, 0.068), (-0.02079, -0.00861, 0.01), (-0.01984, -0.01061, 0.076), (-0.01952, -0.01304, 0.076), (-0.0295, -1.371e-08, 0.0), (-0.02936, 0.002891, 0.01), (-0.02079, 0.01089, 0.076), (-0.02936, -0.002892, 0.0), (-0.02893, -0.005755, 0.01), (-0.02519, -0.01529, 0.068), (-0.02006, -0.01016, 0.01001), (-0.02006, -0.01016, 0.076), (-0.02071, -0.01107, 0.076), (-0.0295, -1.371e-08, 0.01), (-0.02936, -0.002892, 0.01), (-0.02127, -0.01137, 0.07515), (-0.02079, -0.01089, 0.076)], [], [(0, 1, 2), (3, 0, 2), (0, 4, 1), (2, 1, 5, 6, 7), (8, 9, 10, 11, 12, 13, 14, 15, 16, 17, 18, 19, 20, 21, 22, 23, 24, 25, 26, 27, 28, 29, 30, 31, 32, 33, 34, 35, 36, 37, 38, 39, 40, 41, 42, 43, 44, 45, 46, 47, 48, 49, 50, 51, 3, 2, 52, 53), (0, 3, 54), (0, 55, 4), (4, 56, 5, 1), (2, 7, 57, 58, 59, 60, 61, 62, 63), (5, 64, 6), (7, 6, 65, 66), (8, 53, 67, 68), (9, 8, 68, 69), (10, 9, 69, 70), (11, 10, 70, 71), (12, 11, 71, 72), (13, 12, 72, 73, 74), (14, 13, 74, 75), (15, 14, 75, 76), (16, 15, 76, 77), (17, 16, 77, 78), (18, 17, 78, 79), (19, 18, 79, 80), (20, 19, 80, 81), (21, 20, 81, 82), (22, 21, 82, 83), (23, 22, 83, 84), (24, 23, 84, 85), (25, 24, 85, 86), (26, 25, 86, 87), (27, 26, 87, 88), (28, 27, 88, 89), (29, 28, 89, 90), (30, 29, 90, 91), (31, 30, 91, 92), (32, 31, 92, 93), (33, 32, 93, 94), (34, 33, 94, 95, 96), (35, 34, 96, 97), (36, 35, 97, 98), (37, 36, 98, 99), (38, 37, 99, 100), (39, 38, 100, 101), (40, 39, 101, 102), (103, 104, 105, 53, 52, 106, 107, 108, 109, 110, 111, 112, 113, 114, 115, 116, 117, 118, 119, 120, 121, 122, 123, 124, 125, 126, 127, 128, 129, 130, 131, 132, 133, 134, 135, 136, 137, 138, 139, 140, 141, 142, 143, 41, 40, 144, 145, 146, 147, 148, 149, 150, 151, 152, 153, 154, 155, 156, 157, 158, 159, 160, 161, 162, 163, 164, 165, 166, 167, 168, 169, 170), (171, 42, 41, 172), (173, 43, 42, 171), (174, 44, 43, 173), (175, 45, 44, 174), (176, 46, 45, 175), (177, 47, 46, 176), (178, 48, 47, 177), (179, 49, 48, 178), (180, 50, 49, 179), (181, 51, 50, 180), (51, 181, 182, 183, 184, 185, 186, 187, 3), (188, 189, 190, 191, 192, 52, 2, 63, 193, 194, 195, 196, 197, 198, 199, 200, 201, 202, 203, 204, 205, 206, 207, 137, 136, 208, 209, 210, 211, 212, 213, 214, 215, 216, 217, 218, 219, 220, 221, 222, 223, 224, 225, 226, 227, 228, 229, 230, 231, 232, 233, 234), (0, 54, 235), (3, 236, 237, 54), (0, 238, 55), (55, 239, 56, 4), (56, 64, 5), (240, 241, 242, 243, 244, 245, 246, 247, 248, 249, 250, 251, 252, 253, 254, 255, 256, 257, 258, 259, 260, 261, 262, 263, 264, 265, 266, 267, 268, 269, 270, 271, 272, 273, 274, 275, 276, 57, 7, 66, 277, 278, 279, 280, 281, 282, 283, 284, 285, 286, 287, 288, 289, 290, 291, 292), (57, 276, 293, 58), (58, 293, 294, 59), (59, 294, 295, 60), (60, 295, 296, 61), (61, 296, 297, 62), (297, 193, 63, 62), (6, 64, 65), (66, 65, 298, 277), (53, 105, 299, 67), (68, 67, 548, 300), (69, 68, 300, 301), (70, 69, 301, 302), (71, 70, 302, 303), (72, 71, 303, 304), (73, 72, 304, 305), (74, 73, 305, 306), (75, 74, 306, 307), (76, 75, 307, 308), (77, 76, 308, 309), (78, 77, 309, 310), (79, 78, 310, 311), (80, 79, 311, 312), (81, 80, 312, 313), (82, 81, 313, 314), (83, 82, 314, 315), (84, 83, 315, 316), (85, 84, 316, 317), (86, 85, 317, 318), (87, 86, 318, 319), (88, 87, 319, 320), (89, 88, 320, 321), (90, 89, 321, 322), (91, 90, 322, 323), (92, 91, 323, 324), (93, 92, 324, 325), (94, 93, 325, 326), (95, 94, 326, 327), (96, 95, 327, 328), (97, 96, 328, 329), (98, 97, 329, 330), (99, 98, 330, 331), (100, 99, 331, 332), (101, 100, 332, 333), (144, 40, 102, 334), (102, 101, 333, 335), (103, 170, 336, 337), (104, 103, 337, 338), (105, 104, 338, 299), (106, 52, 339, 340), (107, 106, 340, 341), (108, 107, 341, 342), (109, 108, 342, 343), (110, 109, 343, 344), (111, 110, 344, 345, 346), (112, 111, 346, 347), (113, 112, 347, 348), (114, 113, 348, 349), (115, 114, 349, 350), (116, 115, 350, 351), (117, 116, 351, 352), (118, 117, 352, 353), (119, 118, 353, 354), (120, 119, 354, 355), (121, 120, 355, 356), (122, 121, 356, 357), (123, 122, 357, 358), (124, 123, 358, 359), (125, 124, 359, 360), (126, 125, 360, 361), (127, 126, 361, 362), (128, 127, 362, 363), (129, 128, 363, 364), (130, 129, 364, 365), (131, 130, 365, 366), (132, 131, 366, 367, 368), (133, 132, 368, 369), (134, 133, 369, 370), (135, 134, 370, 371), (136, 135, 371, 372), (137, 373, 374, 138), (375, 139, 138, 374), (376, 140, 139, 375), (377, 141, 140, 376), (378, 142, 141, 377), (379, 143, 142, 378), (172, 41, 143, 379), (145, 144, 334, 380), (146, 145, 380, 381), (147, 146, 381, 382), (148, 147, 382, 383, 384), (149, 148, 384, 385), (150, 149, 385, 386), (151, 150, 386, 387), (152, 151, 387, 388), (153, 152, 388, 389), (154, 153, 389, 390), (155, 154, 390, 391), (156, 155, 391, 392), (157, 156, 392, 393), (158, 157, 393, 394), (159, 158, 394, 395), (160, 159, 395, 396), (161, 160, 396, 397), (162, 161, 397, 398), (163, 162, 398, 399), (164, 163, 399, 400), (165, 164, 400, 401), (166, 165, 401, 402), (167, 166, 402, 403), (168, 167, 403, 404), (169, 168, 404, 405, 406), (170, 169, 406, 336), (407, 408, 171, 172), (173, 171, 408, 409), (174, 173, 409, 410), (175, 174, 410, 411), (176, 175, 411, 412), (177, 176, 412, 413), (178, 177, 413, 414), (179, 178, 414, 415), (180, 179, 415, 416), (416, 182, 181, 180), (417, 183, 182, 416), (418, 184, 183, 417), (419, 185, 184, 418), (245, 186, 185, 419), (420, 240, 292, 421, 422, 423, 424, 425, 426, 427, 428, 429, 430, 187, 186, 245, 244), (430, 431, 236, 3, 187), (188, 234, 432, 433, 434), (189, 188, 434, 435), (190, 189, 435, 436), (191, 190, 436, 437), (192, 191, 437, 438), (52, 192, 438, 339), (439, 194, 193, 297), (440, 195, 194, 439), (441, 196, 195, 440), (442, 197, 196, 441), (443, 198, 197, 442), (444, 199, 198, 443), (445, 200, 199, 444), (446, 201, 200, 445), (447, 202, 201, 446), (448, 203, 202, 447), (449, 204, 203, 448), (450, 205, 204, 449), (451, 206, 205, 450), (452, 207, 206, 451), (373, 137, 207, 452), (208, 136, 372, 453), (209, 208, 453, 454), (210, 209, 454, 455), (211, 210, 455, 456), (212, 211, 456, 457), (213, 212, 457, 458), (214, 213, 458, 459, 460), (215, 214, 460, 461), (216, 215, 461, 462), (217, 216, 462, 463), (218, 217, 463, 464), (219, 218, 464, 465), (220, 219, 465, 466), (221, 220, 466, 467), (222, 221, 467, 468), (223, 222, 468, 469), (224, 223, 469, 470), (225, 224, 470, 471), (226, 225, 471, 472), (227, 226, 472, 473), (228, 227, 473, 474), (229, 228, 474, 475), (230, 229, 475, 476), (231, 230, 476, 477), (232, 231, 477, 478), (233, 232, 478, 479), (234, 233, 479, 432), (0, 235, 480), (54, 237, 481, 235), (236, 64, 237), (0, 482, 238), (238, 483, 239, 55), (239, 64, 56), (241, 240, 484, 485), (242, 241, 485, 486), (243, 242, 486, 487), (244, 243, 487, 488), (246, 245, 419, 489), (252, 251, 494, 495), (253, 252, 495, 496), (496, 497, 254, 253), (497, 498, 255, 254), (500, 501, 258, 257), (261, 260, 503, 504), (507, 264, 263, 506), (265, 264, 507, 508), (266, 265, 508, 509), (267, 266, 509, 510), (276, 275, 518, 293), (277, 298, 519, 278), (278, 519, 520, 279), (284, 521, 280, 279, 522, 523, 524, 525, 526, 527, 528, 529, 530, 285), (281, 280, 531, 532), (282, 281, 532, 533), (283, 282, 533, 534), (284, 283, 534, 535), (285, 536, 537, 286), (286, 537, 538, 287), (287, 538, 539, 288), (288, 539, 540, 289), (289, 540, 541, 290), (290, 541, 542, 291), (291, 542, 543, 292), (293, 518, 544, 294), (294, 544, 545, 295), (295, 545, 546, 296), (296, 546, 439, 297), (65, 64, 298), (67, 299, 547, 548), (305, 304, 303, 302, 301, 300, 548, 547, 549, 550, 551, 552, 553, 484, 554), (327, 326, 325, 324, 323, 322, 321, 320, 319, 318, 317, 316, 488, 487), (555, 556, 557, 558, 559, 335, 333, 332, 331, 330, 329, 328, 327, 487, 486), (334, 102, 335, 559), (337, 336, 551, 550), (338, 337, 550, 549), (299, 338, 549, 547), (340, 339, 639, 560), (341, 340, 560, 561), (342, 341, 561, 562), (343, 342, 562, 563), (344, 343, 563, 564), (345, 344, 564, 565), (346, 345, 565, 566), (347, 346, 566, 567), (348, 347, 567, 568), (349, 348, 568, 569), (350, 349, 569, 570), (351, 350, 570, 571), (352, 351, 571, 572), (572, 573, 353, 352), (573, 574, 354, 353), (574, 575, 355, 354), (356, 355, 575, 576), (357, 356, 576, 577), (358, 357, 577, 578), (578, 579, 359, 358), (360, 359, 579, 580), (361, 360, 580, 581), (362, 361, 581, 582), (363, 362, 582, 583), (364, 363, 583, 584), (365, 364, 584, 585), (366, 365, 585, 586), (367, 366, 586, 587), (368, 367, 587, 588), (369, 368, 588, 589), (370, 369, 589, 590), (371, 370, 590, 591), (372, 371, 591, 592), (593, 594, 374, 373), (375, 374, 594, 595), (376, 375, 595, 596), (377, 376, 596, 597), (378, 377, 597, 598), (379, 378, 598, 599), (599, 407, 172, 379), (380, 334, 559, 558), (381, 380, 558, 557), (382, 381, 557, 556), (383, 382, 556, 555), (384, 383, 555, 600), (385, 384, 600, 601), (386, 385, 601, 602), (387, 386, 602, 603), (388, 387, 603, 604), (389, 388, 604, 605), (390, 389, 605, 606), (391, 390, 606, 607), (392, 391, 607, 608), (393, 392, 608, 609), (394, 393, 609, 610), (395, 394, 610, 611), (396, 395, 611, 612), (397, 396, 612, 613), (398, 397, 613, 614), (399, 398, 614, 615), (400, 399, 615, 616), (401, 400, 616, 617), (402, 401, 617, 618), (403, 402, 618, 619), (404, 403, 619, 620), (405, 404, 620, 553), (406, 405, 553, 552), (336, 406, 552, 551), (408, 407, 717, 621), (622, 417, 416, 415), (623, 418, 417, 622), (489, 419, 418, 623), (420, 244, 488, 554), (240, 420, 554, 484), (292, 543, 624, 421), (421, 624, 625, 422), (422, 625, 626, 423), (423, 626, 627, 424), (424, 627, 628, 425), (425, 628, 629, 426), (426, 629, 630, 427), (427, 630, 631, 428), (428, 631, 632, 429), (429, 632, 431, 430), (431, 64, 236), (433, 432, 680, 633), (434, 433, 633, 634), (435, 434, 634, 635), (436, 435, 635, 636), (437, 436, 636, 637), (438, 437, 637, 638), (339, 438, 638, 639), (440, 439, 546, 640), (441, 440, 640, 641), (442, 441, 641, 642), (443, 442, 642, 643), (444, 443, 643, 644), (445, 444, 644, 645), (446, 445, 645, 646), (447, 446, 646, 647), (647, 648, 448, 447), (449, 448, 648, 649), (450, 449, 649, 650), (451, 450, 650, 651), (452, 451, 651, 652), (373, 452, 652, 593), (453, 372, 592, 653), (454, 453, 653, 654), (455, 454, 654, 655), (456, 455, 655, 656), (457, 456, 656, 657), (458, 457, 657, 658), (459, 458, 658, 659), (460, 459, 659, 660), (461, 460, 660, 661), (462, 461, 661, 662), (463, 462, 662, 663), (464, 463, 663, 664), (465, 464, 664, 665), (466, 465, 665, 666), (467, 466, 666, 667), (468, 467, 667, 668), (469, 468, 668, 669), (470, 469, 669, 670), (471, 470, 670, 671), (472, 471, 671, 672), (473, 472, 672, 673), (474, 473, 673, 674), (475, 474, 674, 675), (476, 475, 675, 676), (477, 476, 676, 677), (478, 477, 677, 678), (479, 478, 678, 679), (432, 479, 679, 680), (0, 480, 681), (235, 481, 682, 480), (237, 64, 481), (0, 683, 482), (482, 684, 483, 238), (64, 239, 483, 685, 686), (553, 620, 619, 618, 617, 616, 615, 614, 613, 612, 611, 610, 485, 484), (610, 609, 608, 607, 606, 605, 604, 603, 602, 601, 600, 555, 486, 485), (489, 490, 247, 246), (490, 491, 248, 247), (491, 492, 249, 248), (492, 493, 250, 249), (493, 494, 251, 250), (495, 494, 687, 688), (496, 495, 688, 689), (497, 496, 689, 690), (498, 497, 690, 691), (498, 499, 256, 255), (499, 500, 257, 256), (501, 500, 746, 692), (501, 502, 259, 258), (502, 503, 260, 259), (504, 505, 262, 261), (504, 503, 693, 694), (505, 506, 263, 262), (507, 506, 749, 695), (508, 507, 695, 696), (509, 508, 696, 697), (510, 511, 268, 267), (510, 509, 697, 698), (511, 512, 269, 268), (512, 513, 270, 269), (513, 514, 271, 270), (514, 515, 272, 271), (515, 516, 273, 272), (516, 517, 274, 273), (517, 518, 275, 274), (298, 64, 519), (519, 64, 809, 699, 520), (279, 520, 700, 522), (521, 284, 535, 701), (280, 521, 701, 531), (522, 700, 702, 523), (523, 702, 703, 524), (524, 703, 704, 525), (525, 704, 705, 526), (526, 705, 706, 527), (527, 706, 707, 528), (528, 707, 708, 529), (529, 708, 709, 530), (530, 709, 536, 285), (633, 680, 679, 678, 677, 676, 675, 674, 673, 672, 671, 670, 532, 531), (670, 669, 668, 667, 666, 665, 664, 663, 662, 661, 660, 659, 533, 532), (659, 658, 657, 656, 655, 654, 653, 592, 591, 590, 589, 588, 587, 534, 533), (587, 586, 585, 584, 583, 582, 581, 580, 579, 578, 577, 576, 535, 534), (536, 64, 537), (537, 64, 538), (538, 64, 539), (539, 64, 540), (540, 64, 541), (541, 64, 710, 711, 542), (543, 542, 711, 712), (518, 517, 713, 544), (544, 713, 714, 545), (545, 714, 640, 546), (316, 315, 314, 313, 312, 311, 310, 309, 308, 307, 306, 305, 554, 488), (576, 575, 574, 573, 572, 571, 570, 569, 568, 567, 566, 565, 701, 535), (715, 716, 594, 593), (407, 599, 773, 717), (409, 408, 621, 718), (410, 409, 718, 719), (411, 410, 719, 720), (720, 721, 412, 411), (413, 412, 721, 722), (722, 723, 414, 413), (723, 622, 415, 414), (622, 723, 724, 623), (623, 724, 490, 489), (624, 543, 712, 725), (625, 624, 725, 726), (626, 625, 726, 727), (627, 626, 727, 728), (628, 627, 728, 729), (629, 628, 729, 730), (630, 629, 730, 731), (731, 732, 64, 631, 630), (631, 64, 632), (632, 64, 431), (565, 564, 563, 562, 561, 560, 639, 638, 637, 636, 635, 634, 633, 531, 701), (648, 647, 789, 733), (0, 681, 734), (480, 682, 735, 681), (481, 64, 682), (0, 736, 683), (683, 737, 684, 482), (483, 684, 738, 685), (64, 686, 739), (740, 686, 685, 738, 741), (491, 490, 724, 742), (492, 491, 742, 743), (493, 492, 743, 744), (494, 493, 744, 687), (688, 687, 719, 718), (690, 689, 621, 717), (499, 498, 691, 745), (500, 499, 745, 746), (502, 501, 692, 747), (503, 502, 747, 693), (505, 504, 694, 748), (694, 693, 716, 715), (506, 505, 748, 749), (511, 510, 698, 750), (512, 511, 750, 751), (513, 512, 751, 752), (514, 513, 752, 753), (515, 514, 753, 754), (516, 515, 754, 755), (517, 516, 755, 713), (64, 756, 809), (700, 520, 699, 757), (702, 700, 757, 758), (703, 702, 758, 759), (704, 703, 759, 760), (705, 704, 760, 761), (706, 705, 761, 762), (707, 706, 762, 763), (708, 707, 763, 819), (64, 709, 708, 819, 764), (64, 536, 709), (64, 765, 710), (766, 712, 711, 710, 767), (714, 768, 641, 640), (593, 652, 793, 715), (595, 594, 716, 769), (769, 770, 596, 595), (597, 596, 770, 771), (598, 597, 771, 772), (599, 598, 772, 773), (718, 621, 689, 688), (721, 720, 744, 743), (723, 722, 742, 724), (712, 766, 774, 775, 725), (725, 775, 776, 726), (726, 776, 777, 727), (727, 777, 778, 728), (728, 778, 779, 729), (729, 779, 780, 781, 730), (782, 732, 731, 730, 781), (64, 732, 783), (642, 641, 768, 784), (784, 785, 643, 642), (644, 643, 785, 786), (645, 644, 786, 787), (646, 645, 787, 788), (647, 646, 788, 789), (733, 790, 649, 648), (650, 649, 790, 791), (651, 650, 791, 792), (792, 793, 652, 651), (0, 734, 794), (681, 735, 795, 734), (682, 64, 840, 796, 735), (0, 797, 736), (736, 798, 737, 683), (684, 737, 799, 738), (64, 739, 800), (801, 802, 739, 686, 740), (850, 892, 846, 801, 740, 741, 803), (799, 804, 803, 741, 738), (691, 690, 717, 773), (745, 691, 773, 772), (692, 746, 771, 770), (747, 692, 770, 769), (715, 793, 748, 694), (693, 747, 769, 716), (695, 749, 792, 791), (696, 695, 791, 790), (697, 696, 790, 733), (698, 697, 733, 789), (750, 698, 789, 788), (753, 752, 786, 785), (64, 805, 756), (806, 807, 808, 809, 756), (757, 810, 811, 812, 758), (758, 812, 813, 759), (759, 813, 814, 760), (760, 814, 815, 761), (761, 815, 816, 762), (762, 816, 817, 818, 763), (64, 764, 820), (64, 821, 765), (822, 823, 767, 710, 765), (767, 823, 824, 825, 826, 774, 766), (713, 755, 768, 714), (687, 744, 720, 719), (722, 721, 743, 742), (826, 827, 775, 774), (827, 828, 776, 775), (828, 829, 777, 776), (829, 830, 778, 777), (830, 831, 779, 778), (780, 779, 831, 832), (832, 874, 876, 833, 782, 781, 780), (833, 834, 783, 732, 782), (64, 783, 835), (785, 784, 754, 753), (793, 792, 749, 748), (0, 794, 836), (734, 795, 837, 794), (795, 735, 796, 838), (64, 839, 840), (0, 841, 797), (797, 842, 798, 736), (737, 798, 843, 799), (64, 800, 844), (802, 845, 800, 739), (846, 847, 802, 801), (843, 848, 804, 799), (803, 804, 849, 850), (772, 771, 746, 745), (751, 750, 788, 787), (752, 751, 787, 786), (755, 754, 784, 768), (64, 851, 805), (852, 806, 756, 805), (807, 806, 853, 854), (810, 757, 699, 809, 808), (854, 898, 855, 811, 810, 808, 807), (855, 856, 812, 811), (856, 857, 813, 812), (857, 858, 814, 813), (858, 859, 815, 814), (859, 860, 816, 815), (817, 816, 860, 861), (64, 820, 862), (863, 864, 820, 764, 865), (64, 866, 821), (867, 822, 765, 821), (823, 822, 868, 824), (824, 868, 825), (825, 868, 869, 827, 826), (827, 869, 870, 828), (828, 870, 871, 829), (829, 871, 872, 830), (830, 872, 873, 831), (832, 831, 873, 875, 874), (876, 875, 834, 833), (834, 877, 835, 783), (64, 835, 878), (0, 836, 879), (794, 837, 880, 836), (837, 795, 838, 881), (64, 882, 839), (883, 884, 885, 840, 839), (0, 886, 841), (841, 887, 842, 797), (798, 842, 888, 843), (64, 844, 889), (845, 890, 844, 800), (802, 847, 891, 845), (892, 847, 846), (888, 893, 848, 843), (894, 849, 804, 848), (850, 849, 891, 847, 892), (64, 895, 851), (896, 852, 805, 851), (852, 897, 853, 806), (854, 853, 898), (898, 853, 897, 856, 855), (856, 897, 899, 857), (857, 899, 900, 858), (858, 900, 901, 859), (859, 901, 902, 860), (861, 860, 902, 903, 904), (64, 862, 905), (864, 906, 862, 820), (907, 903, 864, 863), (64, 908, 866), (909, 867, 821, 866), (867, 869, 868, 822), (909, 870, 869, 867), (910, 871, 870, 909), (911, 872, 871, 910), (877, 873, 872, 911), (834, 875, 873, 877), (874, 875, 876), (877, 911, 878, 835), (64, 878, 908), (0, 879, 912), (836, 880, 913, 879), (880, 837, 881, 914), (838, 915, 916, 917, 881), (64, 918, 882), (919, 883, 839, 882), (884, 883, 920, 921), (0, 922, 886), (886, 923, 887, 841), (842, 887, 924, 888), (64, 889, 925), (890, 926, 889, 844), (845, 891, 927, 890), (924, 928, 893, 888), (929, 894, 848, 893), (894, 927, 891, 849), (64, 905, 895), (930, 896, 851, 895), (896, 899, 897, 852), (930, 900, 899, 896), (931, 901, 900, 930), (906, 902, 901, 931), (864, 903, 902, 906), (904, 903, 907), (906, 931, 905, 862), (910, 909, 866, 908), (911, 910, 908, 878), (0, 912, 932), (879, 913, 933, 912), (913, 880, 914, 934), (881, 917, 935, 914), (936, 937, 917, 916), (64, 938, 918), (939, 919, 882, 918), (919, 940, 920, 883), (921, 920, 941), (0, 942, 922), (922, 943, 923, 886), (887, 923, 944, 924), (64, 925, 945), (926, 946, 925, 889), (890, 927, 947, 926), (944, 948, 928, 924), (949, 929, 893, 928), (929, 947, 927, 894), (931, 930, 895, 905), (0, 932, 950), (912, 933, 951, 932), (933, 913, 934, 952), (914, 935, 953, 934), (937, 954, 935, 917), (941, 920, 940, 937, 936), (64, 955, 938), (956, 939, 918, 938), (939, 957, 940, 919), (0, 958, 942), (942, 959, 943, 922), (923, 943, 960, 944), (64, 945, 961), (946, 962, 945, 925), (926, 947, 963, 946), (960, 964, 965, 948, 944), (966, 949, 928, 948), (949, 963, 947, 929), (0, 950, 967), (932, 951, 968, 950), (951, 933, 952, 969), (934, 953, 970, 952), (954, 971, 953, 935), (937, 940, 957, 954), (64, 972, 955), (973, 956, 938, 955), (956, 974, 957, 939), (0, 975, 958), (958, 976, 959, 942), (943, 959, 977, 960), (64, 961, 978), (962, 979, 961, 945), (946, 963, 980, 962), (964, 960, 977, 978, 981), (982, 966, 948, 965), (966, 980, 963, 949), (0, 967, 983), (950, 968, 984, 967), (968, 951, 969, 985), (952, 970, 986, 969), (971, 987, 970, 953), (954, 957, 974, 971), (64, 988, 972), (989, 973, 955, 972), (973, 990, 974, 956), (0, 991, 975), (975, 992, 976, 958), (978, 977, 959, 976, 64), (979, 993, 981, 978, 961), (962, 980, 994, 979), (995, 994, 980, 966, 982), (0, 983, 996), (967, 984, 997, 983), (984, 968, 985, 998), (969, 986, 999, 1000, 985), (987, 1001, 986, 970), (971, 974, 990, 987), (64, 1002, 988), (1003, 989, 972, 988), (989, 1004, 990, 973), (0, 1005, 991), (991, 1006, 992, 975), (64, 976, 992), (993, 979, 994, 1007), (1007, 994, 995), (0, 996, 1008), (983, 997, 1009, 996), (64, 997, 984, 998, 1002), (999, 986, 1001, 1010), (1000, 999, 1010, 1016, 1017, 1012, 1011), (1011, 1002, 998, 985, 1000), (987, 990, 1004, 1001), (1012, 1003, 988, 1002, 1011), (1003, 1013, 1004, 989), (0, 1008, 1005), (1005, 1014, 1006, 991), (64, 992, 1006), (982, 965, 964, 981, 993, 1007, 995), (996, 1009, 1015, 1008), (64, 1009, 997), (1010, 1001, 1004, 1013, 1016), (1017, 1013, 1003, 1012), (1008, 1015, 1014, 1005), (64, 1006, 1014), (64, 1015, 1009), (1016, 1013, 1017), (64, 1014, 1015), (818, 817, 861, 904, 907, 863, 865), (865, 764, 819, 763, 818), (885, 884, 921, 941, 936, 916, 915), (915, 838, 796, 840, 885)])
me_cylinder.use_remesh_preserve_volume = False
me_cylinder.use_remesh_preserve_attributes = False
me_cylinder.use_mirror_vertex_groups = False
me_cylinder.update()

# ---- objects
ob_temp = bpy.data.objects.new('Temp', me_temp)
ob_holder = bpy.data.objects.new('Holder', me_cylinder)

# ---- transforms, parenting, visibility, modifiers, constraints
ob_temp.location = (0.0, 0.0, 0.0)
ob_temp.rotation_euler = (0.0, -0.0, 0.7854)
ob_temp.lineart.crease_threshold = 0.0
ob_holder.location = (0.0, 0.0, 0.0)
ob_holder.lineart.crease_threshold = 0.0

# ---- collection membership
col_collection_1.objects.link(ob_temp)
col_collection_1.objects.link(ob_holder)

# ---- scene / render settings (as saved in the file)
scene.frame_start = 1; scene.frame_end = 250; scene.frame_set(1)
scene.render.engine = 'BLENDER_EEVEE_NEXT'
scene.render.resolution_percentage = 50
scene.render.dither_intensity = 0.0
scene.cycles.use_denoising = False
scene.cycles.samples = 128
scene.cycles.sampling_pattern = 'TABULATED_SOBOL'
scene.cycles.light_sampling_threshold = 0.0
scene.cycles.use_adaptive_sampling = False
scene.cycles.use_light_tree = False
scene.cycles.blur_glossy = 0.0
scene.cycles.sample_clamp_indirect = 0.0
scene.view_settings.view_transform = 'Standard'
bpy.context.view_layer.update()

# ---- added for rendering (the .blend has no active camera and no usable light): camera, sun
cam_auto = bpy.data.cameras.new('AutoCamera')
cam_auto.lens = 50.0
cam_auto.sensor_width = 36.0
cam_auto.clip_end = 1000.0
ob_auto_camera = bpy.data.objects.new('AutoCamera', cam_auto)
scene.collection.objects.link(ob_auto_camera)
ob_auto_camera.location = (0.195428, -0.222054, 0.186036)
ob_auto_camera.rotation_euler = (1.09748, -7.21219e-08, 0.694738)
scene.camera = ob_auto_camera
light_auto_sun = bpy.data.lights.new('AutoSun', 'SUN')
light_auto_sun.energy = 3.0
light_auto_sun.angle = 0.0523599
ob_auto_sun = bpy.data.objects.new('AutoSun', light_auto_sun)
scene.collection.objects.link(ob_auto_sun)
ob_auto_sun.rotation_euler = (0.872665, 0.174533, 0.523599)
bpy.context.view_layer.update()

